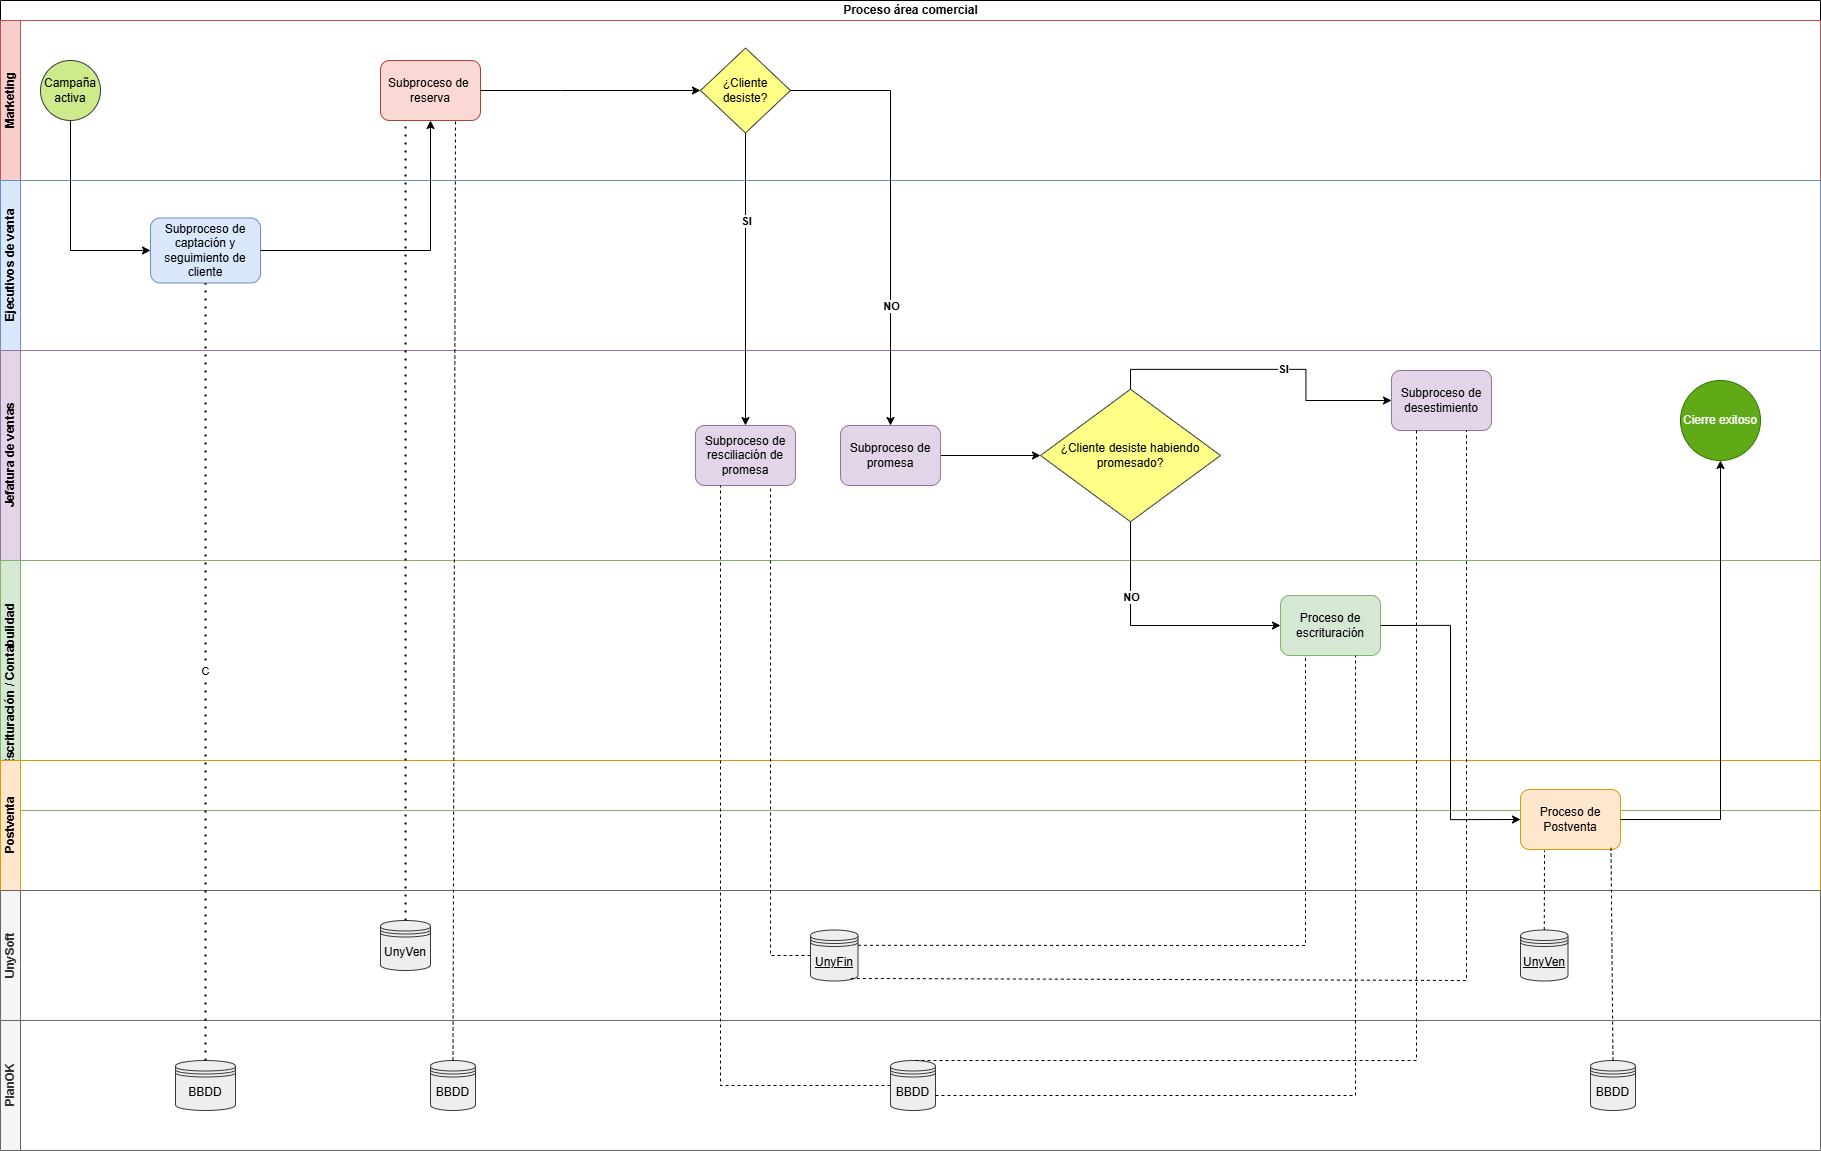

The diagram above was exported from draw.io. Its source (the exported page's mxGraphModel, read from the mxfile embedded in the PNG):
<mxGraphModel dx="2804" dy="1700" grid="1" gridSize="10" guides="1" tooltips="1" connect="1" arrows="1" fold="1" page="1" pageScale="1" pageWidth="827" pageHeight="1169" math="0" shadow="0">
  <root>
    <mxCell id="0" />
    <mxCell id="1" parent="0" />
    <mxCell id="5yGn5RXk-FDFhoZO0eH4-24" parent="1" style="swimlane;childLayout=stackLayout;resizeParent=1;resizeParentMax=0;horizontal=1;startSize=20;horizontalStack=0;html=1;" value="Proceso área comercial" vertex="1">
      <mxGeometry height="810" width="1820" x="-150" y="390" as="geometry" />
    </mxCell>
    <mxCell id="5yGn5RXk-FDFhoZO0eH4-25" parent="5yGn5RXk-FDFhoZO0eH4-24" style="swimlane;startSize=20;horizontal=0;html=1;fillColor=#f8cecc;strokeColor=#b85450;" value="Marketing" vertex="1">
      <mxGeometry height="160" width="1820" y="20" as="geometry" />
    </mxCell>
    <mxCell id="5yGn5RXk-FDFhoZO0eH4-31" parent="5yGn5RXk-FDFhoZO0eH4-25" style="ellipse;whiteSpace=wrap;html=1;aspect=fixed;fillColor=#cdeb8b;strokeColor=#36393d;" value="Campaña activa" vertex="1">
      <mxGeometry height="60" width="60" x="40" y="40" as="geometry" />
    </mxCell>
    <mxCell id="5yGn5RXk-FDFhoZO0eH4-51" parent="5yGn5RXk-FDFhoZO0eH4-25" style="rhombus;whiteSpace=wrap;html=1;fillColor=#ffff88;strokeColor=#36393d;" value="¿Cliente desiste?" vertex="1">
      <mxGeometry height="85" width="90" x="700" y="27.5" as="geometry" />
    </mxCell>
    <mxCell id="5yGn5RXk-FDFhoZO0eH4-34" parent="5yGn5RXk-FDFhoZO0eH4-25" style="rounded=1;whiteSpace=wrap;html=1;fillColor=#fad9d5;strokeColor=#ae4132;" value="Subproceso de&amp;nbsp; reserva" vertex="1">
      <mxGeometry height="60" width="100" x="380" y="40" as="geometry" />
    </mxCell>
    <mxCell id="5yGn5RXk-FDFhoZO0eH4-52" edge="1" parent="5yGn5RXk-FDFhoZO0eH4-25" source="5yGn5RXk-FDFhoZO0eH4-34" style="endArrow=classic;html=1;rounded=0;entryX=0;entryY=0.5;entryDx=0;entryDy=0;exitX=1;exitY=0.5;exitDx=0;exitDy=0;" target="5yGn5RXk-FDFhoZO0eH4-51" value="">
      <mxGeometry height="50" relative="1" width="50" as="geometry">
        <Array as="points">
          <mxPoint x="560" y="70" />
        </Array>
        <mxPoint x="640" y="520" as="sourcePoint" />
        <mxPoint x="690" y="470" as="targetPoint" />
      </mxGeometry>
    </mxCell>
    <mxCell id="5yGn5RXk-FDFhoZO0eH4-26" parent="5yGn5RXk-FDFhoZO0eH4-24" style="swimlane;startSize=20;horizontal=0;html=1;fillColor=#dae8fc;strokeColor=#6c8ebf;" value="Ejecutivos de venta" vertex="1">
      <mxGeometry height="170" width="1820" y="180" as="geometry" />
    </mxCell>
    <mxCell id="5yGn5RXk-FDFhoZO0eH4-32" parent="5yGn5RXk-FDFhoZO0eH4-26" style="rounded=1;whiteSpace=wrap;html=1;fillColor=#dae8fc;strokeColor=#6c8ebf;" value="Subproceso de captación y seguimiento de cliente" vertex="1">
      <mxGeometry height="65" width="110" x="150" y="37.5" as="geometry" />
    </mxCell>
    <mxCell id="5yGn5RXk-FDFhoZO0eH4-28" parent="5yGn5RXk-FDFhoZO0eH4-24" style="swimlane;startSize=20;horizontal=0;html=1;fillColor=#e1d5e7;strokeColor=#9673a6;" value="Jefatura de ventas" vertex="1">
      <mxGeometry height="210" width="1820" y="350" as="geometry" />
    </mxCell>
    <mxCell id="O-NRR6Tsz_LfovWOPi5u-1" edge="1" parent="5yGn5RXk-FDFhoZO0eH4-28" source="5yGn5RXk-FDFhoZO0eH4-49" style="edgeStyle=orthogonalEdgeStyle;rounded=0;orthogonalLoop=1;jettySize=auto;html=1;exitX=1;exitY=0.5;exitDx=0;exitDy=0;entryX=0;entryY=0.5;entryDx=0;entryDy=0;" target="uQWmlrgF8pTtfc8laDfO-8">
      <mxGeometry relative="1" as="geometry" />
    </mxCell>
    <mxCell id="5yGn5RXk-FDFhoZO0eH4-49" parent="5yGn5RXk-FDFhoZO0eH4-28" style="rounded=1;whiteSpace=wrap;html=1;fillColor=#e1d5e7;strokeColor=#9673a6;" value="Subproceso de promesa" vertex="1">
      <mxGeometry height="60" width="100" x="840" y="75" as="geometry" />
    </mxCell>
    <mxCell id="5yGn5RXk-FDFhoZO0eH4-76" parent="5yGn5RXk-FDFhoZO0eH4-28" style="ellipse;whiteSpace=wrap;html=1;aspect=fixed;fillColor=#60a917;strokeColor=#2D7600;fontColor=#ffffff;" value="Cierre exitoso" vertex="1">
      <mxGeometry height="80" width="80" x="1680" y="30" as="geometry" />
    </mxCell>
    <mxCell id="uQWmlrgF8pTtfc8laDfO-8" parent="5yGn5RXk-FDFhoZO0eH4-28" style="rhombus;whiteSpace=wrap;html=1;fillColor=#ffff88;strokeColor=#36393d;" value="¿Cliente desiste habiendo promesado?" vertex="1">
      <mxGeometry height="132.5" width="180" x="1040" y="38.75" as="geometry" />
    </mxCell>
    <mxCell id="5yGn5RXk-FDFhoZO0eH4-58" parent="5yGn5RXk-FDFhoZO0eH4-28" style="rounded=1;whiteSpace=wrap;html=1;fillColor=#e1d5e7;strokeColor=#9673a6;" value="Subproceso de resciliación de promesa" vertex="1">
      <mxGeometry height="60" width="100" x="695" y="75" as="geometry" />
    </mxCell>
    <mxCell id="VGPybPt72RvkYPeAutUt-1" parent="5yGn5RXk-FDFhoZO0eH4-28" style="rounded=1;whiteSpace=wrap;html=1;fillColor=#e1d5e7;strokeColor=#9673a6;" value="Subproceso de desestimiento" vertex="1">
      <mxGeometry height="60" width="100" x="1391" y="20" as="geometry" />
    </mxCell>
    <mxCell id="VGPybPt72RvkYPeAutUt-3" edge="1" parent="5yGn5RXk-FDFhoZO0eH4-28" source="uQWmlrgF8pTtfc8laDfO-8" style="edgeStyle=orthogonalEdgeStyle;rounded=0;orthogonalLoop=1;jettySize=auto;html=1;exitX=0.5;exitY=0;exitDx=0;exitDy=0;entryX=0;entryY=0.5;entryDx=0;entryDy=0;" target="VGPybPt72RvkYPeAutUt-1">
      <mxGeometry relative="1" as="geometry" />
    </mxCell>
    <mxCell id="VGPybPt72RvkYPeAutUt-4" connectable="0" parent="VGPybPt72RvkYPeAutUt-3" style="edgeLabel;html=1;align=center;verticalAlign=middle;resizable=0;points=[];" value="&lt;b&gt;SI&lt;/b&gt;" vertex="1">
      <mxGeometry relative="1" x="0.1016" y="1" as="geometry">
        <mxPoint as="offset" />
      </mxGeometry>
    </mxCell>
    <mxCell id="5yGn5RXk-FDFhoZO0eH4-27" parent="5yGn5RXk-FDFhoZO0eH4-24" style="swimlane;startSize=20;horizontal=0;html=1;fillColor=#d5e8d4;strokeColor=#82b366;" value="Escrituración / Contabulidad" vertex="1">
      <mxGeometry height="250" width="1820" y="560" as="geometry">
        <mxRectangle height="30" width="480" y="480" as="alternateBounds" />
      </mxGeometry>
    </mxCell>
    <mxCell id="5yGn5RXk-FDFhoZO0eH4-53" parent="5yGn5RXk-FDFhoZO0eH4-27" style="rounded=1;whiteSpace=wrap;html=1;fillColor=#d5e8d4;strokeColor=#82b366;" value="Proceso de escrituración" vertex="1">
      <mxGeometry height="60" width="100" x="1280" y="35" as="geometry" />
    </mxCell>
    <mxCell id="5yGn5RXk-FDFhoZO0eH4-54" edge="1" parent="5yGn5RXk-FDFhoZO0eH4-24" source="5yGn5RXk-FDFhoZO0eH4-51" style="endArrow=classic;html=1;rounded=0;exitX=1;exitY=0.5;exitDx=0;exitDy=0;entryX=0.5;entryY=0;entryDx=0;entryDy=0;" target="5yGn5RXk-FDFhoZO0eH4-49" value="">
      <mxGeometry height="50" relative="1" width="50" as="geometry">
        <Array as="points">
          <mxPoint x="890" y="90" />
        </Array>
        <mxPoint x="600" y="540" as="sourcePoint" />
        <mxPoint x="630" y="550" as="targetPoint" />
      </mxGeometry>
    </mxCell>
    <mxCell id="5yGn5RXk-FDFhoZO0eH4-55" connectable="0" parent="5yGn5RXk-FDFhoZO0eH4-54" style="edgeLabel;html=1;align=center;verticalAlign=middle;resizable=0;points=[];fontStyle=1" value="NO" vertex="1">
      <mxGeometry relative="1" x="-0.139" y="3" as="geometry">
        <mxPoint x="-3" y="126" as="offset" />
      </mxGeometry>
    </mxCell>
    <mxCell id="5yGn5RXk-FDFhoZO0eH4-59" edge="1" parent="5yGn5RXk-FDFhoZO0eH4-24" source="5yGn5RXk-FDFhoZO0eH4-51" style="endArrow=classic;html=1;rounded=0;entryX=0.5;entryY=0;entryDx=0;entryDy=0;exitX=0.5;exitY=1;exitDx=0;exitDy=0;" target="5yGn5RXk-FDFhoZO0eH4-58" value="">
      <mxGeometry height="50" relative="1" width="50" as="geometry">
        <Array as="points" />
        <mxPoint x="1000" y="60" as="sourcePoint" />
        <mxPoint x="980" y="280" as="targetPoint" />
      </mxGeometry>
    </mxCell>
    <mxCell id="5yGn5RXk-FDFhoZO0eH4-60" connectable="0" parent="5yGn5RXk-FDFhoZO0eH4-59" style="edgeLabel;html=1;align=center;verticalAlign=middle;resizable=0;points=[];fontStyle=1" value="SI" vertex="1">
      <mxGeometry relative="1" x="-0.0956" y="3" as="geometry">
        <mxPoint x="-3" y="-44" as="offset" />
      </mxGeometry>
    </mxCell>
    <mxCell id="5yGn5RXk-FDFhoZO0eH4-33" edge="1" parent="5yGn5RXk-FDFhoZO0eH4-24" source="5yGn5RXk-FDFhoZO0eH4-31" style="endArrow=classic;html=1;rounded=0;exitX=0.5;exitY=1;exitDx=0;exitDy=0;entryX=0;entryY=0.5;entryDx=0;entryDy=0;" target="5yGn5RXk-FDFhoZO0eH4-32" value="">
      <mxGeometry height="50" relative="1" width="50" as="geometry">
        <Array as="points">
          <mxPoint x="70" y="250" />
        </Array>
        <mxPoint x="160" y="140" as="sourcePoint" />
        <mxPoint x="210" y="90" as="targetPoint" />
      </mxGeometry>
    </mxCell>
    <mxCell id="5yGn5RXk-FDFhoZO0eH4-35" edge="1" parent="5yGn5RXk-FDFhoZO0eH4-24" source="5yGn5RXk-FDFhoZO0eH4-32" style="endArrow=classic;html=1;rounded=0;exitX=1;exitY=0.5;exitDx=0;exitDy=0;entryX=0.5;entryY=1;entryDx=0;entryDy=0;" target="5yGn5RXk-FDFhoZO0eH4-34" value="">
      <mxGeometry height="50" relative="1" width="50" as="geometry">
        <Array as="points">
          <mxPoint x="430" y="250" />
        </Array>
        <mxPoint x="200" y="130" as="sourcePoint" />
        <mxPoint x="260" y="130" as="targetPoint" />
      </mxGeometry>
    </mxCell>
    <mxCell id="uQWmlrgF8pTtfc8laDfO-10" edge="1" parent="5yGn5RXk-FDFhoZO0eH4-24" source="uQWmlrgF8pTtfc8laDfO-8" style="endArrow=classic;html=1;rounded=0;entryX=0;entryY=0.5;entryDx=0;entryDy=0;exitX=0.5;exitY=1;exitDx=0;exitDy=0;" target="5yGn5RXk-FDFhoZO0eH4-53" value="">
      <mxGeometry height="50" relative="1" width="50" as="geometry">
        <Array as="points">
          <mxPoint x="1130" y="625" />
        </Array>
        <mxPoint x="1020" y="470" as="sourcePoint" />
        <mxPoint x="1070" y="420" as="targetPoint" />
      </mxGeometry>
    </mxCell>
    <mxCell id="uQWmlrgF8pTtfc8laDfO-11" connectable="0" parent="uQWmlrgF8pTtfc8laDfO-10" style="edgeLabel;html=1;align=center;verticalAlign=middle;resizable=0;points=[];" value="&lt;b&gt;NO&lt;/b&gt;" vertex="1">
      <mxGeometry relative="1" x="-0.2837" as="geometry">
        <mxPoint y="-17" as="offset" />
      </mxGeometry>
    </mxCell>
    <mxCell id="5yGn5RXk-FDFhoZO0eH4-29" parent="1" style="swimlane;startSize=20;horizontal=0;html=1;fillColor=#ffe6cc;strokeColor=#d79b00;" value="Postventa" vertex="1">
      <mxGeometry height="130" width="1820" x="-150" y="1150" as="geometry">
        <mxRectangle height="30" width="480" y="480" as="alternateBounds" />
      </mxGeometry>
    </mxCell>
    <mxCell id="5yGn5RXk-FDFhoZO0eH4-74" parent="5yGn5RXk-FDFhoZO0eH4-29" style="rounded=1;whiteSpace=wrap;html=1;fillColor=#ffe6cc;strokeColor=#d79b00;" value="Proceso de Postventa" vertex="1">
      <mxGeometry height="60" width="100" x="1520" y="29" as="geometry" />
    </mxCell>
    <mxCell id="5yGn5RXk-FDFhoZO0eH4-30" parent="1" style="swimlane;startSize=20;horizontal=0;html=1;fillColor=#f5f5f5;fontColor=#333333;strokeColor=#666666;" value="UnySoft" vertex="1">
      <mxGeometry height="130" width="1820" x="-150" y="1280" as="geometry">
        <mxRectangle height="30" width="480" y="480" as="alternateBounds" />
      </mxGeometry>
    </mxCell>
    <mxCell id="VviBDa9FLF1JDOjk1gf1-4" parent="5yGn5RXk-FDFhoZO0eH4-30" style="swimlane;startSize=20;horizontal=0;html=1;fillColor=#f5f5f5;fontColor=#333333;strokeColor=#666666;" value="PlanOK" vertex="1">
      <mxGeometry height="130" width="1820" y="130" as="geometry">
        <mxRectangle height="30" width="480" y="480" as="alternateBounds" />
      </mxGeometry>
    </mxCell>
    <mxCell id="5yGn5RXk-FDFhoZO0eH4-37" parent="VviBDa9FLF1JDOjk1gf1-4" style="shape=datastore;whiteSpace=wrap;html=1;fillColor=#eeeeee;strokeColor=#36393d;" value="BBDD" vertex="1">
      <mxGeometry height="50" width="60" x="175" y="40" as="geometry" />
    </mxCell>
    <mxCell id="uQWmlrgF8pTtfc8laDfO-2" parent="VviBDa9FLF1JDOjk1gf1-4" style="shape=datastore;whiteSpace=wrap;html=1;fillColor=#eeeeee;strokeColor=#36393d;" value="BBDD" vertex="1">
      <mxGeometry height="50" width="45" x="430" y="40" as="geometry" />
    </mxCell>
    <mxCell id="VGPybPt72RvkYPeAutUt-6" parent="VviBDa9FLF1JDOjk1gf1-4" style="shape=datastore;whiteSpace=wrap;html=1;fillColor=#eeeeee;strokeColor=#36393d;" value="BBDD" vertex="1">
      <mxGeometry height="50" width="45" x="1590" y="40" as="geometry" />
    </mxCell>
    <mxCell id="VGPybPt72RvkYPeAutUt-9" parent="VviBDa9FLF1JDOjk1gf1-4" style="shape=datastore;whiteSpace=wrap;html=1;fillColor=#eeeeee;strokeColor=#36393d;" value="BBDD" vertex="1">
      <mxGeometry height="50" width="45" x="890" y="40" as="geometry" />
    </mxCell>
    <mxCell id="5yGn5RXk-FDFhoZO0eH4-39" parent="5yGn5RXk-FDFhoZO0eH4-30" style="shape=datastore;whiteSpace=wrap;html=1;fillColor=#eeeeee;strokeColor=#36393d;" value="UnyVen" vertex="1">
      <mxGeometry height="50" width="50" x="380" y="30" as="geometry" />
    </mxCell>
    <mxCell id="5yGn5RXk-FDFhoZO0eH4-61" parent="5yGn5RXk-FDFhoZO0eH4-30" style="shape=datastore;whiteSpace=wrap;html=1;fillColor=#eeeeee;strokeColor=#36393d;" value="&lt;u&gt;UnyFin&lt;/u&gt;" vertex="1">
      <mxGeometry height="51" width="47.5" x="810" y="39.5" as="geometry" />
    </mxCell>
    <mxCell id="O-NRR6Tsz_LfovWOPi5u-2" parent="5yGn5RXk-FDFhoZO0eH4-30" style="shape=datastore;whiteSpace=wrap;html=1;fillColor=#eeeeee;strokeColor=#36393d;" value="&lt;u&gt;UnyVen&lt;/u&gt;" vertex="1">
      <mxGeometry height="51" width="47.5" x="1520" y="39.5" as="geometry" />
    </mxCell>
    <mxCell id="5yGn5RXk-FDFhoZO0eH4-38" edge="1" parent="1" source="5yGn5RXk-FDFhoZO0eH4-37" style="endArrow=none;dashed=1;html=1;dashPattern=1 3;strokeWidth=2;rounded=0;entryX=0.5;entryY=1;entryDx=0;entryDy=0;exitX=0.5;exitY=0;exitDx=0;exitDy=0;" target="5yGn5RXk-FDFhoZO0eH4-32" value="C">
      <mxGeometry height="50" relative="1" width="50" as="geometry">
        <mxPoint x="40" y="1400" as="sourcePoint" />
        <mxPoint x="140" y="720" as="targetPoint" />
      </mxGeometry>
    </mxCell>
    <mxCell id="5yGn5RXk-FDFhoZO0eH4-62" edge="1" parent="1" source="5yGn5RXk-FDFhoZO0eH4-61" style="endArrow=none;dashed=1;html=1;rounded=0;entryX=0.25;entryY=1;entryDx=0;entryDy=0;exitX=1;exitY=0.3;exitDx=0;exitDy=0;" target="5yGn5RXk-FDFhoZO0eH4-53" value="">
      <mxGeometry height="50" relative="1" width="50" as="geometry">
        <Array as="points">
          <mxPoint x="1155" y="1335" />
        </Array>
        <mxPoint x="590" y="1060" as="sourcePoint" />
        <mxPoint x="640" y="1010" as="targetPoint" />
      </mxGeometry>
    </mxCell>
    <mxCell id="uQWmlrgF8pTtfc8laDfO-1" edge="1" parent="1" source="5yGn5RXk-FDFhoZO0eH4-61" style="endArrow=none;dashed=1;html=1;rounded=0;entryX=0.75;entryY=1;entryDx=0;entryDy=0;exitX=0;exitY=0.5;exitDx=0;exitDy=0;" target="5yGn5RXk-FDFhoZO0eH4-58" value="">
      <mxGeometry height="50" relative="1" width="50" as="geometry">
        <Array as="points">
          <mxPoint x="620" y="1345" />
        </Array>
        <mxPoint x="660" y="860" as="sourcePoint" />
        <mxPoint x="710" y="810" as="targetPoint" />
      </mxGeometry>
    </mxCell>
    <mxCell id="uQWmlrgF8pTtfc8laDfO-3" edge="1" parent="1" source="5yGn5RXk-FDFhoZO0eH4-39" style="endArrow=none;dashed=1;html=1;dashPattern=1 3;strokeWidth=2;rounded=0;entryX=0.25;entryY=1;entryDx=0;entryDy=0;exitX=0.5;exitY=0;exitDx=0;exitDy=0;" target="5yGn5RXk-FDFhoZO0eH4-34" value="">
      <mxGeometry height="50" relative="1" width="50" as="geometry">
        <mxPoint x="660" y="720" as="sourcePoint" />
        <mxPoint x="710" y="670" as="targetPoint" />
      </mxGeometry>
    </mxCell>
    <mxCell id="uQWmlrgF8pTtfc8laDfO-4" edge="1" parent="1" source="uQWmlrgF8pTtfc8laDfO-2" style="endArrow=none;dashed=1;html=1;rounded=0;entryX=0.75;entryY=1;entryDx=0;entryDy=0;exitX=0.5;exitY=0;exitDx=0;exitDy=0;" target="5yGn5RXk-FDFhoZO0eH4-34" value="">
      <mxGeometry height="50" relative="1" width="50" as="geometry">
        <mxPoint x="660" y="860" as="sourcePoint" />
        <mxPoint x="710" y="810" as="targetPoint" />
      </mxGeometry>
    </mxCell>
    <mxCell id="5yGn5RXk-FDFhoZO0eH4-77" edge="1" parent="1" source="5yGn5RXk-FDFhoZO0eH4-74" style="endArrow=classic;html=1;rounded=0;exitX=1;exitY=0.5;exitDx=0;exitDy=0;entryX=0.5;entryY=1;entryDx=0;entryDy=0;" target="5yGn5RXk-FDFhoZO0eH4-76" value="">
      <mxGeometry height="50" relative="1" width="50" as="geometry">
        <Array as="points">
          <mxPoint x="1570" y="1209" />
        </Array>
        <mxPoint x="1350" y="660" as="sourcePoint" />
        <mxPoint x="1400" y="610" as="targetPoint" />
      </mxGeometry>
    </mxCell>
    <mxCell id="uQWmlrgF8pTtfc8laDfO-13" edge="1" parent="1" source="5yGn5RXk-FDFhoZO0eH4-53" style="edgeStyle=orthogonalEdgeStyle;rounded=0;orthogonalLoop=1;jettySize=auto;html=1;exitX=1;exitY=0.5;exitDx=0;exitDy=0;entryX=0;entryY=0.5;entryDx=0;entryDy=0;" target="5yGn5RXk-FDFhoZO0eH4-74">
      <mxGeometry relative="1" as="geometry" />
    </mxCell>
    <mxCell id="VGPybPt72RvkYPeAutUt-5" edge="1" parent="1" source="5yGn5RXk-FDFhoZO0eH4-61" style="endArrow=none;dashed=1;html=1;rounded=0;entryX=0.75;entryY=1;entryDx=0;entryDy=0;exitX=0.85;exitY=0.95;exitDx=0;exitDy=0;exitPerimeter=0;" target="VGPybPt72RvkYPeAutUt-1" value="">
      <mxGeometry height="50" relative="1" width="50" as="geometry">
        <Array as="points">
          <mxPoint x="1316" y="1370" />
        </Array>
        <mxPoint x="820" y="1170" as="sourcePoint" />
        <mxPoint x="870" y="1120" as="targetPoint" />
      </mxGeometry>
    </mxCell>
    <mxCell id="VGPybPt72RvkYPeAutUt-8" edge="1" parent="1" source="VGPybPt72RvkYPeAutUt-6" style="endArrow=none;dashed=1;html=1;rounded=0;entryX=0.905;entryY=0.972;entryDx=0;entryDy=0;exitX=0.5;exitY=0;exitDx=0;exitDy=0;entryPerimeter=0;" target="5yGn5RXk-FDFhoZO0eH4-74" value="">
      <mxGeometry height="50" relative="1" width="50" as="geometry">
        <mxPoint x="920" y="1120" as="sourcePoint" />
        <mxPoint x="970" y="1070" as="targetPoint" />
      </mxGeometry>
    </mxCell>
    <mxCell id="VGPybPt72RvkYPeAutUt-10" edge="1" parent="1" source="VGPybPt72RvkYPeAutUt-9" style="endArrow=none;dashed=1;html=1;rounded=0;entryX=0.25;entryY=1;entryDx=0;entryDy=0;exitX=0;exitY=0.5;exitDx=0;exitDy=0;" target="5yGn5RXk-FDFhoZO0eH4-58" value="">
      <mxGeometry height="50" relative="1" width="50" as="geometry">
        <Array as="points">
          <mxPoint x="570" y="1475" />
        </Array>
        <mxPoint x="730" y="1020" as="sourcePoint" />
        <mxPoint x="780" y="970" as="targetPoint" />
      </mxGeometry>
    </mxCell>
    <mxCell id="VGPybPt72RvkYPeAutUt-11" edge="1" parent="1" source="VGPybPt72RvkYPeAutUt-1" style="endArrow=none;dashed=1;html=1;rounded=0;entryX=0.5;entryY=0;entryDx=0;entryDy=0;exitX=0.25;exitY=1;exitDx=0;exitDy=0;" target="VGPybPt72RvkYPeAutUt-9" value="">
      <mxGeometry height="50" relative="1" width="50" as="geometry">
        <Array as="points">
          <mxPoint x="1266" y="1450" />
        </Array>
        <mxPoint x="950" y="1020" as="sourcePoint" />
        <mxPoint x="1000" y="970" as="targetPoint" />
      </mxGeometry>
    </mxCell>
    <mxCell id="VGPybPt72RvkYPeAutUt-13" edge="1" parent="1" source="VGPybPt72RvkYPeAutUt-9" style="endArrow=none;dashed=1;html=1;rounded=0;entryX=0.75;entryY=1;entryDx=0;entryDy=0;exitX=1;exitY=0.7;exitDx=0;exitDy=0;" target="5yGn5RXk-FDFhoZO0eH4-53" value="">
      <mxGeometry height="50" relative="1" width="50" as="geometry">
        <Array as="points">
          <mxPoint x="1205" y="1485" />
        </Array>
        <mxPoint x="950" y="1320" as="sourcePoint" />
        <mxPoint x="1000" y="1270" as="targetPoint" />
      </mxGeometry>
    </mxCell>
    <mxCell id="O-NRR6Tsz_LfovWOPi5u-4" edge="1" parent="1" source="O-NRR6Tsz_LfovWOPi5u-2" style="endArrow=none;dashed=1;html=1;rounded=0;exitX=0.5;exitY=0;exitDx=0;exitDy=0;" value="">
      <mxGeometry height="50" relative="1" width="50" as="geometry">
        <mxPoint x="1100" y="1170" as="sourcePoint" />
        <mxPoint x="1394" y="1240" as="targetPoint" />
      </mxGeometry>
    </mxCell>
  </root>
</mxGraphModel>